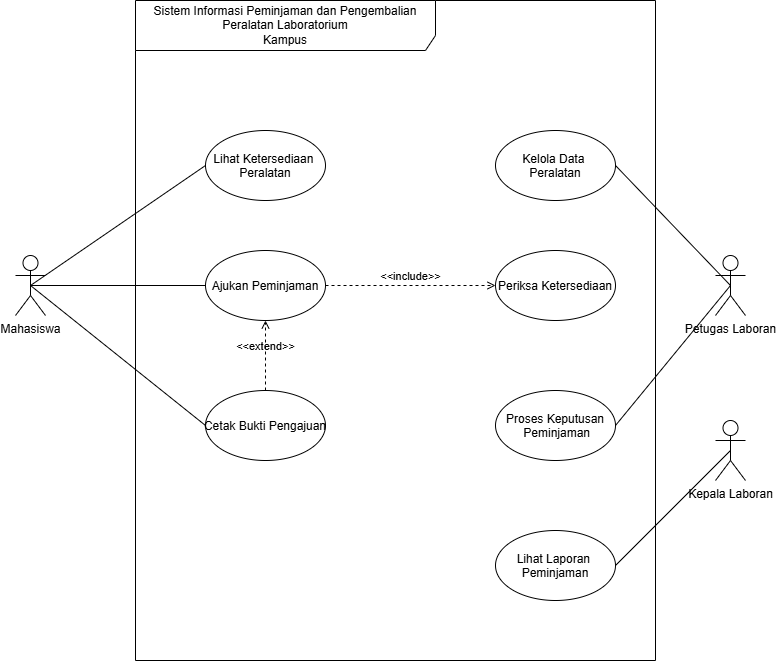

The diagram above was exported from draw.io. Its source (the exported page's mxGraphModel, read from the mxfile embedded in the PNG):
<mxGraphModel dx="1414" dy="777" grid="1" gridSize="10" guides="1" tooltips="1" connect="1" arrows="1" fold="1" page="1" pageScale="1" pageWidth="850" pageHeight="1100" math="0" shadow="0">
  <root>
    <mxCell id="0" />
    <mxCell id="1" parent="0" />
    <mxCell id="7zb2-iCGXCN9Ig5HvbbY-1" parent="1" style="shape=umlFrame;whiteSpace=wrap;html=1;pointerEvents=0;recursiveResize=0;container=1;collapsible=0;width=300;height=50;" value="Sistem Informasi Peminjaman dan Pengembalian Peralatan Laboratorium&lt;br/&gt;Kampus" vertex="1">
      <mxGeometry height="660" width="520" x="160" y="80" as="geometry" />
    </mxCell>
    <mxCell id="7zb2-iCGXCN9Ig5HvbbY-4" parent="7zb2-iCGXCN9Ig5HvbbY-1" style="ellipse;" value="Lihat Ketersediaan &#10;Peralatan" vertex="1">
      <mxGeometry height="70" width="120" x="70" y="130" as="geometry" />
    </mxCell>
    <mxCell id="7zb2-iCGXCN9Ig5HvbbY-5" parent="7zb2-iCGXCN9Ig5HvbbY-1" style="ellipse;" value="Kelola Data &#10;Peralatan" vertex="1">
      <mxGeometry height="70" width="120" x="360" y="130" as="geometry" />
    </mxCell>
    <mxCell id="JFFYzTHFlw7JdxcTsDi3-2" parent="7zb2-iCGXCN9Ig5HvbbY-1" style="ellipse;" value="Lihat Laporan &#10;Peminjaman" vertex="1">
      <mxGeometry height="70" width="120" x="360" y="530" as="geometry" />
    </mxCell>
    <mxCell id="JFFYzTHFlw7JdxcTsDi3-3" parent="7zb2-iCGXCN9Ig5HvbbY-1" style="ellipse;" value="Ajukan Peminjaman" vertex="1">
      <mxGeometry height="70" width="120" x="70" y="250" as="geometry" />
    </mxCell>
    <mxCell id="JFFYzTHFlw7JdxcTsDi3-4" parent="7zb2-iCGXCN9Ig5HvbbY-1" style="ellipse;" value="Cetak Bukti Pengajuan" vertex="1">
      <mxGeometry height="70" width="120" x="70" y="390" as="geometry" />
    </mxCell>
    <mxCell id="JFFYzTHFlw7JdxcTsDi3-5" parent="7zb2-iCGXCN9Ig5HvbbY-1" style="ellipse;" value="Proses Keputusan&#10; Peminjaman" vertex="1">
      <mxGeometry height="70" width="120" x="360" y="390" as="geometry" />
    </mxCell>
    <mxCell id="JFFYzTHFlw7JdxcTsDi3-6" parent="7zb2-iCGXCN9Ig5HvbbY-1" style="ellipse;" value="Periksa Ketersediaan" vertex="1">
      <mxGeometry height="70" width="120" x="360" y="250" as="geometry" />
    </mxCell>
    <mxCell id="JFFYzTHFlw7JdxcTsDi3-18" edge="1" parent="7zb2-iCGXCN9Ig5HvbbY-1" source="JFFYzTHFlw7JdxcTsDi3-4" style="html=1;verticalAlign=bottom;labelBackgroundColor=none;endArrow=open;endFill=0;dashed=1;rounded=0;exitX=0.5;exitY=0;exitDx=0;exitDy=0;entryX=0.5;entryY=1;entryDx=0;entryDy=0;" target="JFFYzTHFlw7JdxcTsDi3-3" value="&amp;lt;&amp;lt;extend&amp;gt;&amp;gt;">
      <mxGeometry relative="1" width="160" as="geometry">
        <mxPoint x="120" y="400" as="sourcePoint" />
        <mxPoint x="280" y="400" as="targetPoint" />
      </mxGeometry>
    </mxCell>
    <mxCell id="JFFYzTHFlw7JdxcTsDi3-19" edge="1" parent="7zb2-iCGXCN9Ig5HvbbY-1" source="JFFYzTHFlw7JdxcTsDi3-3" style="html=1;verticalAlign=bottom;labelBackgroundColor=none;endArrow=open;endFill=0;dashed=1;rounded=0;exitX=1;exitY=0.5;exitDx=0;exitDy=0;entryX=0;entryY=0.5;entryDx=0;entryDy=0;" target="JFFYzTHFlw7JdxcTsDi3-6" value="&amp;lt;&amp;lt;include&amp;gt;&amp;gt;">
      <mxGeometry relative="1" width="160" as="geometry">
        <mxPoint x="120" y="400" as="sourcePoint" />
        <mxPoint x="280" y="400" as="targetPoint" />
      </mxGeometry>
    </mxCell>
    <mxCell id="7zb2-iCGXCN9Ig5HvbbY-2" parent="1" style="shape=umlActor;verticalLabelPosition=bottom;verticalAlign=top;html=1;" value="Mahasiswa" vertex="1">
      <mxGeometry height="60" width="30" x="40" y="335" as="geometry" />
    </mxCell>
    <mxCell id="7zb2-iCGXCN9Ig5HvbbY-3" parent="1" style="shape=umlActor;verticalLabelPosition=bottom;verticalAlign=top;html=1;" value="Petugas Laboran" vertex="1">
      <mxGeometry height="60" width="30" x="740" y="335" as="geometry" />
    </mxCell>
    <mxCell id="JFFYzTHFlw7JdxcTsDi3-1" parent="1" style="shape=umlActor;verticalLabelPosition=bottom;verticalAlign=top;html=1;" value="Kepala Laboran" vertex="1">
      <mxGeometry height="60" width="30" x="740" y="500" as="geometry" />
    </mxCell>
    <mxCell id="JFFYzTHFlw7JdxcTsDi3-11" edge="1" parent="1" source="7zb2-iCGXCN9Ig5HvbbY-2" style="endArrow=none;html=1;rounded=0;exitX=0.5;exitY=0.5;exitDx=0;exitDy=0;exitPerimeter=0;entryX=0;entryY=0.5;entryDx=0;entryDy=0;" target="7zb2-iCGXCN9Ig5HvbbY-4" value="">
      <mxGeometry height="50" relative="1" width="50" as="geometry">
        <mxPoint x="330" y="430" as="sourcePoint" />
        <mxPoint x="380" y="380" as="targetPoint" />
      </mxGeometry>
    </mxCell>
    <mxCell id="JFFYzTHFlw7JdxcTsDi3-12" edge="1" parent="1" source="7zb2-iCGXCN9Ig5HvbbY-2" style="endArrow=none;html=1;rounded=0;exitX=0.5;exitY=0.5;exitDx=0;exitDy=0;exitPerimeter=0;entryX=0;entryY=0.5;entryDx=0;entryDy=0;" target="JFFYzTHFlw7JdxcTsDi3-3" value="">
      <mxGeometry height="50" relative="1" width="50" as="geometry">
        <mxPoint x="330" y="430" as="sourcePoint" />
        <mxPoint x="380" y="380" as="targetPoint" />
      </mxGeometry>
    </mxCell>
    <mxCell id="JFFYzTHFlw7JdxcTsDi3-13" edge="1" parent="1" source="7zb2-iCGXCN9Ig5HvbbY-2" style="endArrow=none;html=1;rounded=0;exitX=0.5;exitY=0.5;exitDx=0;exitDy=0;exitPerimeter=0;entryX=0;entryY=0.5;entryDx=0;entryDy=0;" target="JFFYzTHFlw7JdxcTsDi3-4" value="">
      <mxGeometry height="50" relative="1" width="50" as="geometry">
        <mxPoint x="330" y="430" as="sourcePoint" />
        <mxPoint x="380" y="380" as="targetPoint" />
      </mxGeometry>
    </mxCell>
    <mxCell id="JFFYzTHFlw7JdxcTsDi3-14" edge="1" parent="1" source="7zb2-iCGXCN9Ig5HvbbY-5" style="endArrow=none;html=1;rounded=0;entryX=0.5;entryY=0.5;entryDx=0;entryDy=0;entryPerimeter=0;exitX=1;exitY=0.5;exitDx=0;exitDy=0;" target="7zb2-iCGXCN9Ig5HvbbY-3" value="">
      <mxGeometry height="50" relative="1" width="50" as="geometry">
        <mxPoint x="330" y="430" as="sourcePoint" />
        <mxPoint x="380" y="380" as="targetPoint" />
      </mxGeometry>
    </mxCell>
    <mxCell id="JFFYzTHFlw7JdxcTsDi3-15" edge="1" parent="1" source="JFFYzTHFlw7JdxcTsDi3-5" style="endArrow=none;html=1;rounded=0;entryX=0.5;entryY=0.5;entryDx=0;entryDy=0;entryPerimeter=0;exitX=1;exitY=0.5;exitDx=0;exitDy=0;" target="7zb2-iCGXCN9Ig5HvbbY-3" value="">
      <mxGeometry height="50" relative="1" width="50" as="geometry">
        <mxPoint x="640" y="330" as="sourcePoint" />
        <mxPoint x="755" y="450" as="targetPoint" />
      </mxGeometry>
    </mxCell>
    <mxCell id="JFFYzTHFlw7JdxcTsDi3-17" edge="1" parent="1" source="JFFYzTHFlw7JdxcTsDi3-2" style="endArrow=none;html=1;rounded=0;entryX=0.5;entryY=0.5;entryDx=0;entryDy=0;entryPerimeter=0;exitX=1;exitY=0.5;exitDx=0;exitDy=0;" target="JFFYzTHFlw7JdxcTsDi3-1" value="">
      <mxGeometry height="50" relative="1" width="50" as="geometry">
        <mxPoint x="650" y="515" as="sourcePoint" />
        <mxPoint x="765" y="375" as="targetPoint" />
      </mxGeometry>
    </mxCell>
  </root>
</mxGraphModel>